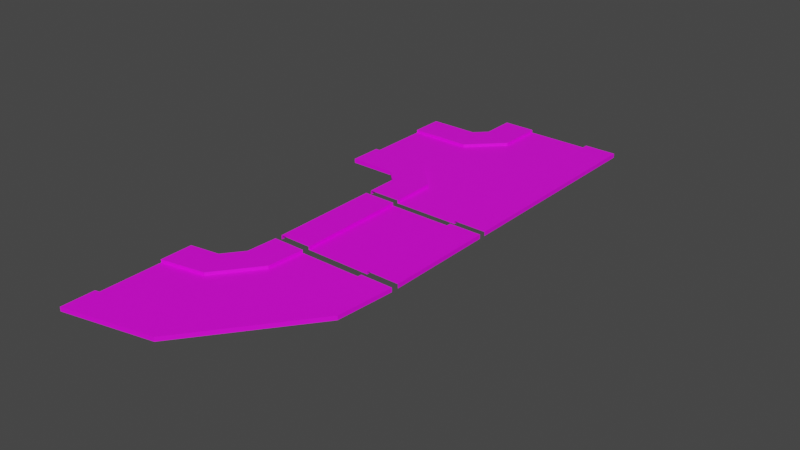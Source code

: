 # Source: Rua.blend  (saved by Blender 3.2.14; exported with 4.5.12 LTS)
import bpy
from mathutils import Matrix  # noqa: F401  (used for matrix-valued properties, if any)

bpy.ops.wm.read_factory_settings(use_empty=True)
scene = bpy.context.scene
scene.name = 'Scene'

# ---- collections
col_collection = bpy.data.collections.new('Collection'); scene.collection.children.link(col_collection)

# ---- images (referenced by path relative to the original .blend; pixels are not part of the script)
import os
ASSET_DIR = os.environ.get("B2B_ASSET_DIR", "")  # directory of the original .blend (textures are referenced by path, not embedded)
HERE = os.path.dirname(os.path.abspath(__file__))  # packed textures are extracted next to this script under _unpacked/

def load_image(name, relpath, width, height, colorspace="sRGB"):
    """Load a texture the original file referenced (path relative to the .blend, or extracted next to this script)."""
    p = next((c for c in (os.path.join(HERE, relpath), os.path.join(ASSET_DIR, relpath)) if relpath and os.path.exists(c)), "")
    if p:
        img = bpy.data.images.load(p, check_existing=True)
        img.name = name
    else:  # same state as the original file: an image datablock whose file is absent (Cycles renders it pink)
        img = bpy.data.images.new(name, width, height)
        img.source = "FILE"
        img.filepath = "//" + (relpath or name)
    img.colorspace_settings.name = colorspace
    return img
img_pista_reta_textura = load_image('pista-reta-textura', 'pista-reta-textura.png', 1024, 1024, 'sRGB')
img_pista_curva_textura = load_image('pista-curva-textura', 'pista-curva-textura.png', 1024, 1024, 'sRGB')
img_pista_cruzamento_textura = load_image('pista-cruzamento-textura', 'pista-cruzamento-textura.png', 1024, 1024, 'sRGB')

# ---- materials (node trees are filled in below, after node groups)
mat_pista_reta = bpy.data.materials.new('pista-reta')
mat_pista_reta.alpha_threshold = 0.0
mat_pista_reta.use_transparent_shadow = False
mat_pista_reta.line_color = (0.0, 0.0, 0.0, 1.0)
mat_pista_curva = bpy.data.materials.new('pista-curva')
mat_pista_curva.use_transparent_shadow = False
mat_pista_cruzamento = bpy.data.materials.new('pista-cruzamento')
mat_pista_cruzamento.use_transparent_shadow = False

# ---- material node trees
mat_pista_reta.use_nodes = True; mat_pista_reta.node_tree.nodes.clear()
_N = mat_pista_reta.node_tree.nodes; _L = mat_pista_reta.node_tree.links
n0 = _N.new('ShaderNodeOutputMaterial'); n0.name = 'Material Output'; n0.location = (300, 300)
n1 = _N.new('ShaderNodeBsdfPrincipled'); n1.name = 'Principled BSDF'; n1.location = (10, 300)
n1.distribution = 'GGX'
n1.subsurface_method = 'RANDOM_WALK_SKIN'
n1.inputs[2].default_value = 0.4
n1.inputs[3].default_value = 1.45
n1.inputs[27].default_value = (0.0, 0.0, 0.0, 1.0)
n1.inputs[28].default_value = 1.0
n2 = _N.new('ShaderNodeTexImage'); n2.name = 'Image Texture'; n2.location = (-348, 178)
n2.image = img_pista_reta_textura
_L.new(n1.outputs[0], n0.inputs[0])
_L.new(n2.outputs[0], n1.inputs[0])
n0.is_active_output = True
mat_pista_curva.use_nodes = True; mat_pista_curva.node_tree.nodes.clear()
_N = mat_pista_curva.node_tree.nodes; _L = mat_pista_curva.node_tree.links
n0 = _N.new('ShaderNodeBsdfPrincipled'); n0.name = 'Principled BSDF'; n0.location = (10, 300)
n0.distribution = 'GGX'
n0.subsurface_method = 'RANDOM_WALK_SKIN'
n0.inputs[3].default_value = 1.45
n0.inputs[27].default_value = (0.0, 0.0, 0.0, 1.0)
n0.inputs[28].default_value = 1.0
n1 = _N.new('ShaderNodeOutputMaterial'); n1.name = 'Material Output'; n1.location = (300, 300)
n2 = _N.new('ShaderNodeTexImage'); n2.name = 'Image Texture'; n2.location = (-359, 135)
n2.image = img_pista_curva_textura
_L.new(n0.outputs[0], n1.inputs[0])
_L.new(n2.outputs[0], n0.inputs[0])
n1.is_active_output = True
mat_pista_cruzamento.use_nodes = True; mat_pista_cruzamento.node_tree.nodes.clear()
_N = mat_pista_cruzamento.node_tree.nodes; _L = mat_pista_cruzamento.node_tree.links
n0 = _N.new('ShaderNodeBsdfPrincipled'); n0.name = 'Principled BSDF'; n0.location = (10, 300)
n0.distribution = 'GGX'
n0.subsurface_method = 'RANDOM_WALK_SKIN'
n0.inputs[3].default_value = 1.45
n0.inputs[27].default_value = (0.0, 0.0, 0.0, 1.0)
n0.inputs[28].default_value = 1.0
n1 = _N.new('ShaderNodeOutputMaterial'); n1.name = 'Material Output'; n1.location = (300, 300)
n2 = _N.new('ShaderNodeTexImage'); n2.name = 'Image Texture'; n2.location = (-281, 55)
n2.image = img_pista_cruzamento_textura
_L.new(n0.outputs[0], n1.inputs[0])
_L.new(n2.outputs[0], n0.inputs[0])
n1.is_active_output = True

# ---- world
world_world = bpy.data.worlds.new('World'); scene.world = world_world
world_world.use_nodes = True; world_world.node_tree.nodes.clear()
_N = world_world.node_tree.nodes; _L = world_world.node_tree.links
n0 = _N.new('ShaderNodeOutputWorld'); n0.name = 'World Output'; n0.location = (300, 300)
n1 = _N.new('ShaderNodeBackground'); n1.name = 'Background'; n1.location = (10, 300)
n1.inputs[0].default_value = (0.05088, 0.05088, 0.05088, 1.0)
_L.new(n1.outputs[0], n0.inputs[0])
n0.is_active_output = True
world_world.color = (0.05088, 0.05088, 0.05088)
world_world.use_sun_shadow = False
world_world.sun_shadow_jitter_overblur = 0.0

# ---- meshes
me_cube_001 = bpy.data.meshes.new('Cube.001')
me_cube_001.from_pydata([(-11.73, -39.12, -0.5756), (-11.73, 0.3593, -0.5756), (-23.32, -39.12, -1.0), (-23.32, 0.3593, -1.0), (-11.73, -39.12, 0.481), (-11.73, 0.3593, 0.481), (-23.32, -39.12, 0.481), (-23.32, 0.3593, 0.481), (11.73, -39.12, -0.5756), (11.73, 0.3593, -0.5756), (-0.4095, 0.3593, -0.5756), (-0.4095, -39.12, -0.5756), (23.32, -39.12, -1.0), (23.32, 0.3593, -1.0), (11.73, -39.12, 0.481), (11.73, 0.3593, 0.481), (23.32, -39.12, 0.481), (23.32, 0.3593, 0.481), (-0.4962, -18.41, 5.497)], [], [(0, 1, 5, 4), (10, 1, 0, 11), (2, 6, 7, 3), (4, 5, 7, 6), (8, 14, 15, 9), (10, 11, 8, 9), (12, 13, 17, 16), (14, 16, 17, 15)])
_uv = me_cube_001.uv_layers.new(name='UVMap')
_uv.uv.foreach_set('vector', [0.7267, 0.00015, 0.7267, 0.7628, 0.7062, 0.7628, 0.7062, 0.00015, 0.2321, 0.1279, 0.3775, 0.1279, 0.3775, 0.635, 0.2321, 0.635, 0.4538, 0.0001501, 0.4824, 0.0001503, 0.4824, 0.7628, 0.4538, 0.7628, 0.7062, 0.00015, 0.7062, 0.7628, 0.4824, 0.7628, 0.4824, 0.0001503, 0.9998, 0.7628, 0.9794, 0.7628, 0.9794, 0.0001501, 0.9998, 0.00015, 0.2321, 0.1279, 0.2321, 0.635, 0.0761, 0.635, 0.0761, 0.1279, 0.727, 0.7628, 0.727, 0.0001503, 0.7556, 0.0001503, 0.7556, 0.7628, 0.9794, 0.7628, 0.7556, 0.7628, 0.7556, 0.0001503, 0.9794, 0.0001501])
me_cube_001.materials.append(mat_pista_reta)
me_cube_001.update()
me_cube_002 = bpy.data.meshes.new('Cube.002')
me_cube_002.from_pydata([(-39.76, -30.69, -0.5756), (-11.73, 0.3593, -0.5756), (-39.72, -19.11, -1.0), (-23.32, 0.3593, -1.0), (-39.76, -30.69, 0.481), (-11.73, 0.3593, 0.481), (-39.72, -19.11, 0.481), (-23.32, 0.3593, 0.481), (-39.82, -54.16, -0.5756), (11.73, 0.3593, -0.5756), (-0.4095, 0.3593, -0.5756), (-39.79, -42.01, -0.5756), (-39.86, -65.74, -1.0), (23.32, 0.3593, -1.0), (-39.82, -54.16, 0.481), (11.73, 0.3593, 0.481), (-39.86, -65.74, 0.481), (23.32, 0.3593, 0.481), (-0.4962, -18.41, 5.497), (-24.0, -27.8, -0.5756), (-12.63, -13.05, -0.5756), (-23.96, -10.63, -1.0), (-29.26, -17.47, -1.0), (-24.0, -27.8, 0.481), (-12.63, -13.05, 0.481), (-29.26, -17.47, 0.481), (-23.96, -10.63, 0.481), (-13.36, -48.71, -0.5756), (10.31, -17.96, -0.5756), (-1.559, -15.42, -0.5756), (-18.87, -37.89, -0.5756), (21.64, -20.39, -1.0), (-8.108, -59.03, -1.0), (-13.36, -48.71, 0.481), (10.31, -17.96, 0.481), (-8.108, -59.03, 0.481), (21.64, -20.39, 0.481)], [], [(0, 19, 23, 4), (30, 19, 0, 11), (21, 26, 7, 3), (24, 5, 7, 26), (14, 33, 27, 8), (30, 11, 8, 27), (31, 13, 17, 36), (12, 32, 35, 16), (31, 36, 35, 32), (10, 29, 28, 9), (29, 30, 27, 28), (28, 34, 15, 9), (33, 34, 28, 27), (4, 23, 25, 6), (23, 24, 26, 25), (6, 25, 22, 2), (25, 26, 21, 22), (1, 20, 29, 10), (19, 30, 29, 20), (20, 1, 5, 24), (19, 20, 24, 23), (35, 36, 34, 33), (34, 36, 17, 15), (16, 35, 33, 14)])
_uv = me_cube_002.uv_layers.new(name='UVMap')
_uv.uv.foreach_set('vector', [0.8199, 0.9357, 0.7683, 0.8031, 0.7777, 0.801, 0.8287, 0.9323, 0.2798, 0.5604, 0.3739, 0.5604, 0.3739, 0.7391, 0.2798, 0.7391, 0.9086, 0.6653, 0.8914, 0.6631, 0.9191, 0.5377, 0.9345, 0.541, 0.7682, 0.6316, 0.8003, 0.4975, 0.9191, 0.5377, 0.8914, 0.6631, 0.6897, 0.8216, 0.6401, 0.6171, 0.6483, 0.6163, 0.6969, 0.8199, 0.2798, 0.5604, 0.2798, 0.7391, 0.179, 0.7391, 0.179, 0.5604, 0.5546, 0.2717, 0.5937, 0.1189, 0.6056, 0.122, 0.5656, 0.2732, 0.6085, 0.8614, 0.5488, 0.6361, 0.5602, 0.6349, 0.6188, 0.8587, 0.5546, 0.2717, 0.5656, 0.2732, 0.5602, 0.6349, 0.5488, 0.6361, 0.2798, 0.1333, 0.2798, 0.2635, 0.179, 0.2635, 0.179, 0.1333, 0.2798, 0.2635, 0.2798, 0.5604, 0.179, 0.5604, 0.179, 0.2635, 0.6646, 0.3008, 0.656, 0.2996, 0.6891, 0.1508, 0.6969, 0.1526, 0.6401, 0.6171, 0.656, 0.2996, 0.6646, 0.3008, 0.6483, 0.6163, 0.8287, 0.9323, 0.7777, 0.801, 0.887, 0.766, 0.921, 0.8752, 0.7777, 0.801, 0.7682, 0.6316, 0.8914, 0.6631, 0.887, 0.766, 0.921, 0.8752, 0.887, 0.766, 0.9032, 0.7642, 0.9345, 0.8711, 0.887, 0.766, 0.8914, 0.6631, 0.9086, 0.6653, 0.9032, 0.7642, 0.3739, 0.1333, 0.3739, 0.2635, 0.2798, 0.2635, 0.2798, 0.1333, 0.3739, 0.5604, 0.2798, 0.5604, 0.2798, 0.2635, 0.3739, 0.2635, 0.7572, 0.6308, 0.7886, 0.4947, 0.8003, 0.4975, 0.7682, 0.6316, 0.7683, 0.8031, 0.7572, 0.6308, 0.7682, 0.6316, 0.7777, 0.801, 0.5602, 0.6349, 0.5656, 0.2732, 0.656, 0.2996, 0.6401, 0.6171, 0.656, 0.2996, 0.5656, 0.2732, 0.6056, 0.122, 0.6891, 0.1508, 0.6188, 0.8587, 0.5602, 0.6349, 0.6401, 0.6171, 0.6897, 0.8216])
me_cube_002.materials.append(mat_pista_curva)
me_cube_002.update()
me_cube_004 = bpy.data.meshes.new('Cube.004')
me_cube_004.from_pydata([(-11.73, -39.12, -0.5756), (-11.73, 39.82, -0.5756), (-23.32, -39.12, -1.0), (-23.32, 39.82, -1.0), (-11.73, -39.12, 0.481), (-11.73, 39.82, 0.481), (-23.32, -39.12, 0.481), (-23.32, 39.82, 0.481), (11.73, -39.12, -0.5756), (11.73, 39.82, -0.5756), (23.32, -39.12, -1.0), (23.32, 39.82, -1.0), (11.73, -39.12, 0.481), (11.73, 39.82, 0.481), (23.32, -39.12, 0.481), (23.32, 39.82, 0.481), (-44.98, 12.09, -0.5756), (-23.28, 12.09, -0.5756), (-44.98, 23.67, -1.0), (-25.37, 25.87, -1.0), (-44.98, 12.09, 0.481), (-23.28, 12.09, 0.481), (-44.98, 23.67, 0.481), (-25.37, 25.87, 0.481), (-44.98, -11.38, -0.5756), (-23.28, -11.38, -0.5756), (-44.98, -22.96, -1.0), (-25.8, -25.63, -1.0), (-44.98, -11.38, 0.481), (-23.28, -11.38, 0.481), (-44.98, -22.96, 0.481), (-25.8, -25.63, 0.481), (49.88, 21.19, 5.497), (-11.73, -22.96, -0.5756), (-11.73, 23.66, -0.5756), (-25.41, 25.86, -1.0), (-25.83, -25.63, -1.0), (-11.73, -22.96, 0.481), (-11.73, 23.66, 0.481), (-25.83, -25.63, 0.481), (-25.41, 25.86, 0.481), (-23.32, -27.92, -1.0), (-27.67, 23.67, 0.481), (-27.67, 23.67, -1.0), (-23.32, 27.89, 0.481), (-23.32, -27.92, 0.481), (-23.32, 27.89, -1.0), (-28.35, -22.96, -1.0), (-28.35, -22.96, 0.481)], [], [(38, 5, 7, 44, 40), (4, 37, 39, 45, 6), (46, 44, 7, 3), (34, 1, 5, 38), (24, 28, 29, 25), (20, 21, 23, 42, 22), (43, 42, 23, 19), (16, 17, 21, 20), (21, 17, 34, 38), (24, 25, 17, 16), (47, 27, 31, 48), (9, 1, 34, 17, 25, 33, 0, 8), (12, 14, 15, 13), (28, 30, 48, 31, 29), (41, 45, 39, 36), (35, 40, 44, 46), (13, 9, 8, 12), (38, 40, 23, 21), (36, 39, 31, 27), (39, 37, 29, 31), (37, 33, 25, 29), (2, 6, 45, 41), (10, 11, 15, 14), (18, 22, 42, 43), (26, 47, 48, 30), (0, 33, 37, 4)])
_uv = me_cube_004.uv_layers.new(name='UVMap')
_uv.uv.foreach_set('vector', [0.487, 0.8998, 0.487, 0.8838, 0.487, 0.8838, 0.487, 0.8918, 0.487, 0.8998, 0.3189, 0.9518, 0.3189, 0.8685, 0.3189, 0.8685, 0.3189, 0.9101, 0.3189, 0.9518, 0.0551, 0.2256, 0.3051, 0.2256, 0.3051, 0.2672, 0.0551, 0.2672, 0.487, 0.8998, 0.487, 0.8838, 0.487, 0.8838, 0.487, 0.8998, 0.3189, 0.9518, 0.3189, 0.9518, 0.3189, 0.7018, 0.3189, 0.7018, 0.487, 0.9318, 0.487, 0.8838, 0.487, 0.8838, 0.487, 0.9078, 0.487, 0.9318, 0.05018, 0.1471, 0.3002, 0.1471, 0.3002, 0.2721, 0.05018, 0.2721, 0.487, 0.9318, 0.487, 0.8838, 0.487, 0.8838, 0.487, 0.9318, 0.487, 0.8838, 0.3191, 0.7878, 0.487, 0.8998, 0.487, 0.8998, 9.713e-05, 0.3515, 0.5001, 0.3515, 0.5001, 0.6487, 9.727e-05, 0.6487, 0.04279, 0.8312, 0.04279, 0.9562, 0.2928, 0.9562, 0.2928, 0.8312, 0.9436, 0.9999, 0.6464, 0.9999, 0.6464, 0.7953, 0.5001, 0.6487, 0.5001, 0.3515, 0.6464, 0.2047, 0.6464, 9.713e-05, 0.9436, 9.717e-05, 0.3385, 0.9444, 0.3385, 0.9444, 0.3385, 0.6944, 0.3385, 0.6944, 0.3189, 0.9518, 0.3189, 0.9518, 0.3189, 0.8268, 0.3189, 0.7018, 0.3189, 0.7018, 0.04279, 0.7479, 0.2928, 0.7479, 0.2928, 0.7896, 0.04279, 0.7896, 0.0551, 0.1839, 0.3051, 0.1839, 0.3051, 0.2256, 0.0551, 0.2256, 0.3385, 0.6944, 0.3385, 0.6944, 0.3385, 0.9444, 0.3385, 0.9444, 0.487, 0.8998, 0.487, 0.8998, 0.487, 0.8838, 0.487, 0.8838, 0.04279, 0.7896, 0.2928, 0.7896, 0.2928, 0.9562, 0.04279, 0.9562, 0.3189, 0.8685, 0.3189, 0.8685, 0.3189, 0.7018, 0.3189, 0.7018, 0.3189, 0.8685, 0.3189, 0.8685, 0.3189, 0.7018, 0.3189, 0.7018, 0.04279, 0.7062, 0.2928, 0.7062, 0.2928, 0.7479, 0.04279, 0.7479, 0.0551, 0.02461, 0.0551, 0.2746, 0.3051, 0.2746, 0.3051, 0.02461, 0.05018, 0.02215, 0.3002, 0.02215, 0.3002, 0.1471, 0.05018, 0.1471, 0.04279, 0.7062, 0.04279, 0.8312, 0.2928, 0.8312, 0.2928, 0.7062, 0.3189, 0.9518, 0.3189, 0.8685, 0.3189, 0.8685, 0.3189, 0.9518])
me_cube_004.materials.append(mat_pista_cruzamento)
me_cube_004.update()

# ---- objects
ob_cube = bpy.data.objects.new('Cube', me_cube_001)
ob_cube_001 = bpy.data.objects.new('Cube.001', me_cube_002)
ob_cube_002 = bpy.data.objects.new('Cube.002', me_cube_004)

# ---- transforms, parenting, visibility, modifiers, constraints
ob_cube.location = (0.0, 19.26, 1.119)
ob_cube_001.location = (0.0, -22.81, 1.119)
ob_cube_002.location = (0.0, 61.03, 1.119)

# ---- collection membership
col_collection.objects.link(ob_cube)
col_collection.objects.link(ob_cube_001)
col_collection.objects.link(ob_cube_002)

# ---- scene / render settings (as saved in the file)
scene.frame_start = 1; scene.frame_end = 250; scene.frame_set(0)
scene.render.engine = 'BLENDER_EEVEE_NEXT'
scene.cycles.sampling_pattern = 'TABULATED_SOBOL'
scene.cycles.use_light_tree = False
scene.view_settings.view_transform = 'Filmic'
bpy.context.view_layer.update()

# ---- added for rendering (the .blend has no active camera and no usable light): camera, sun
cam_auto = bpy.data.cameras.new('AutoCamera')
cam_auto.lens = 50.0
cam_auto.sensor_width = 36.0
cam_auto.clip_end = 3441.22
ob_auto_camera = bpy.data.objects.new('AutoCamera', cam_auto)
scene.collection.objects.link(ob_auto_camera)
ob_auto_camera.location = (198.536, -229.152, 160.233)
ob_auto_camera.rotation_euler = (1.09748, -7.21219e-08, 0.694738)
scene.camera = ob_auto_camera
light_auto_sun = bpy.data.lights.new('AutoSun', 'SUN')
light_auto_sun.energy = 3.0
light_auto_sun.angle = 0.0523599
ob_auto_sun = bpy.data.objects.new('AutoSun', light_auto_sun)
scene.collection.objects.link(ob_auto_sun)
ob_auto_sun.rotation_euler = (0.872665, 0.174533, 0.523599)
bpy.context.view_layer.update()
